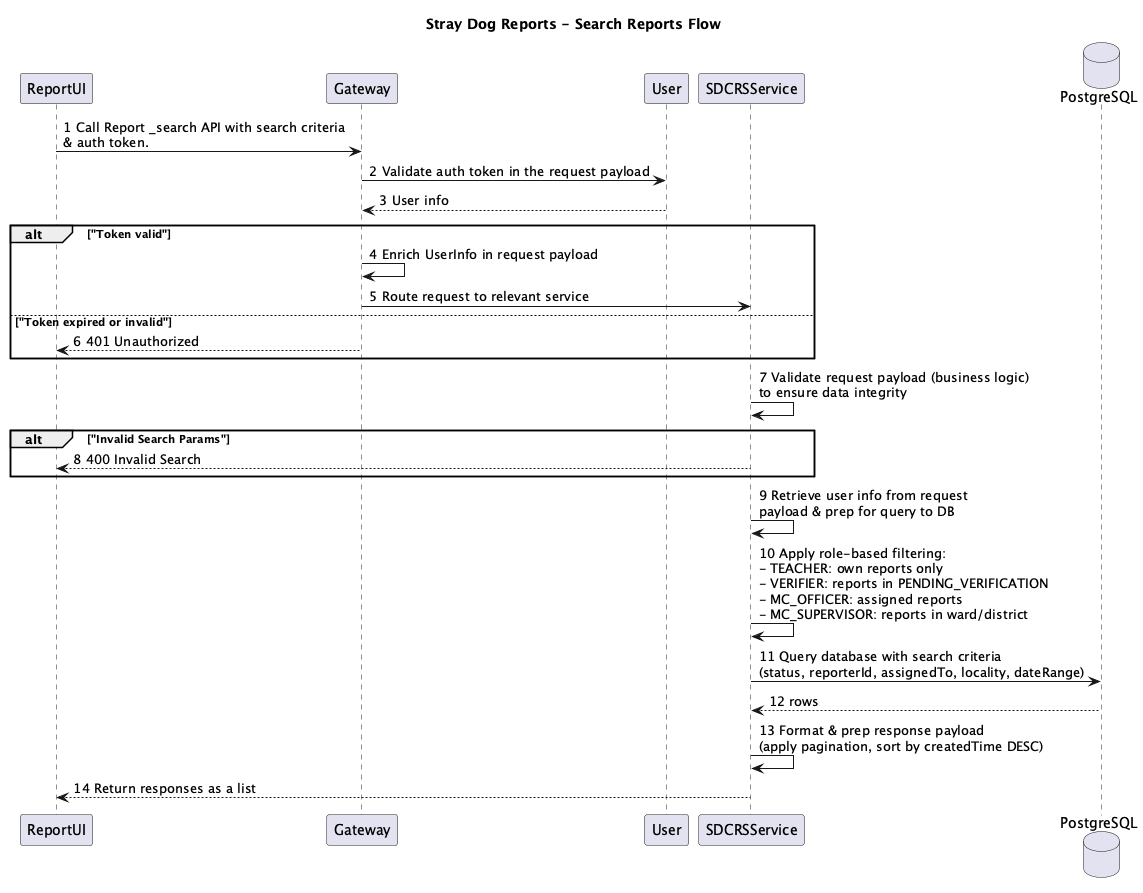

The diagram above was rendered by PlantUML. Its source (embedded in the PNG):
@startuml SDCRS_Search
title Stray Dog Reports - Search Reports Flow

participant "ReportUI" as UI
participant "Gateway" as GW
participant "User" as US
participant "SDCRSService" as SS
database "PostgreSQL" as DB

UI -> GW: 1 Call Report _search API with search criteria\n& auth token.
GW -> US: 2 Validate auth token in the request payload
US --> GW: 3 User info

alt "Token valid"
    GW -> GW: 4 Enrich UserInfo in request payload
    GW -> SS: 5 Route request to relevant service
else "Token expired or invalid"
    GW --> UI: 6 401 Unauthorized
end

SS -> SS: 7 Validate request payload (business logic)\nto ensure data integrity

alt "Invalid Search Params"
    SS --> UI: 8 400 Invalid Search
end

SS -> SS: 9 Retrieve user info from request\npayload & prep for query to DB

SS -> SS: 10 Apply role-based filtering:\n- TEACHER: own reports only\n- VERIFIER: reports in PENDING_VERIFICATION\n- MC_OFFICER: assigned reports\n- MC_SUPERVISOR: reports in ward/district

SS -> DB: 11 Query database with search criteria\n(status, reporterId, assignedTo, locality, dateRange)
DB --> SS: 12 rows

SS -> SS: 13 Format & prep response payload\n(apply pagination, sort by createdTime DESC)

SS --> UI: 14 Return responses as a list

@enduml